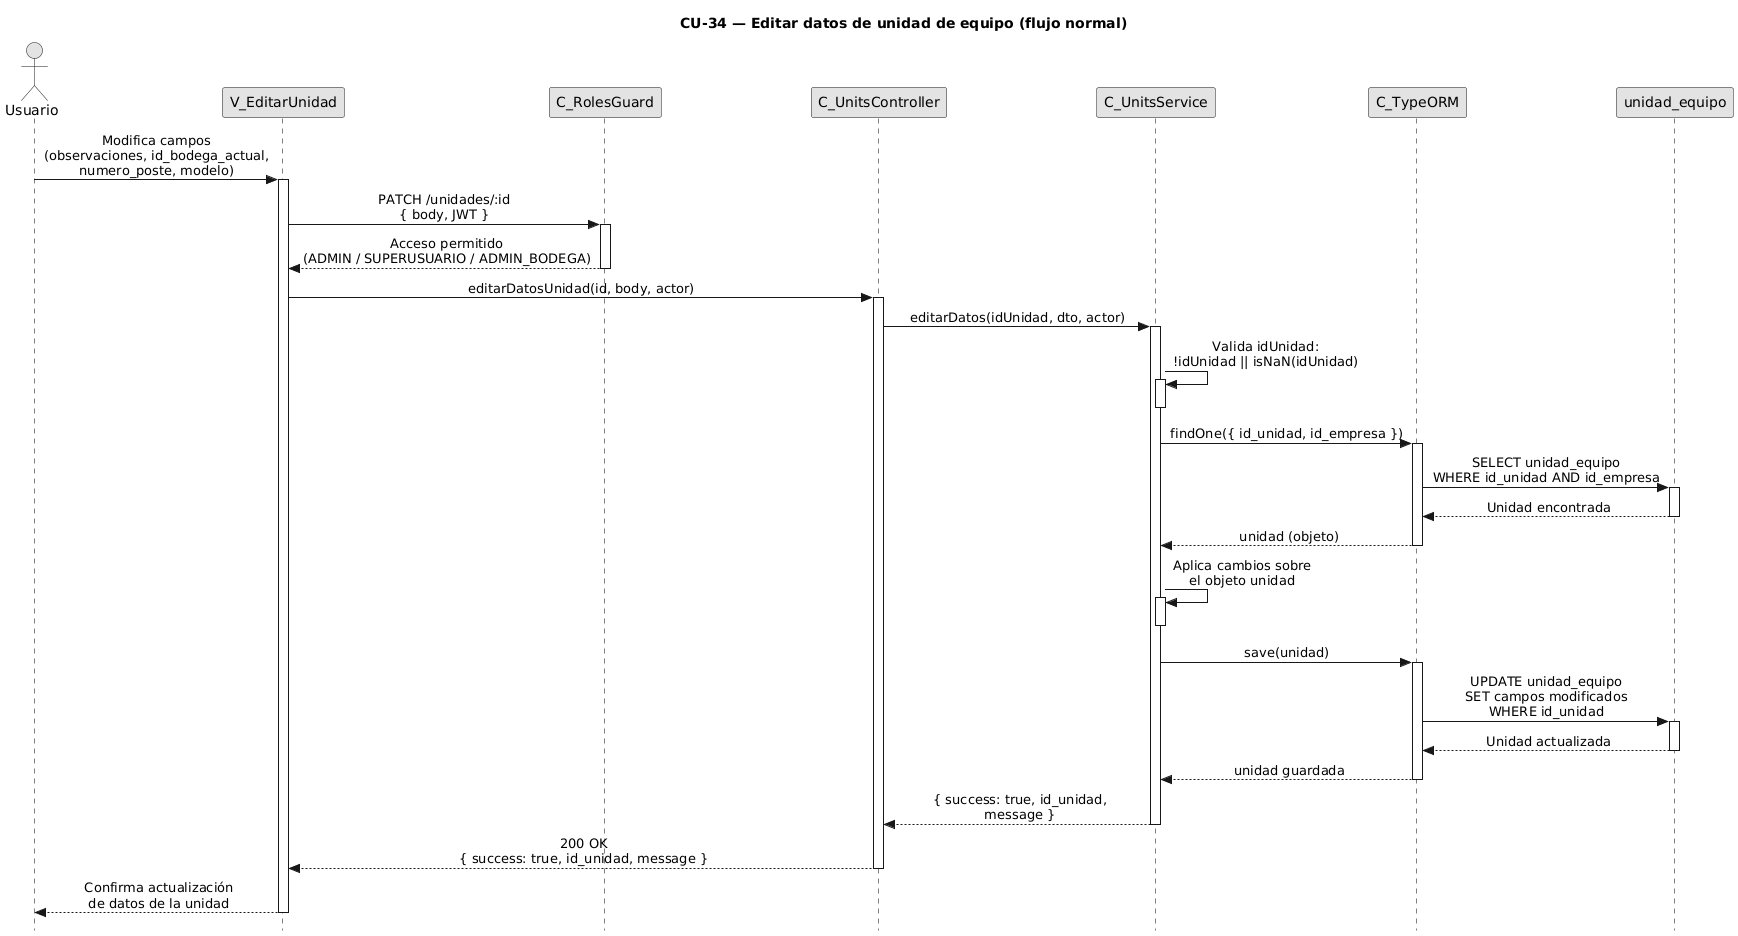

The diagram above was rendered by PlantUML. Its source (embedded in the PNG):
@startuml CU34-normal
title CU-34 — Editar datos de unidad de equipo (flujo normal)

skinparam style strictuml
skinparam monochrome true
skinparam shadowing false
skinparam sequenceMessageAlign center
skinparam ParticipantPadding 70
skinparam ActorPadding 30
skinparam sequence {
  MessageAlign center
  LifeLineBorderColor black
}
hide footbox

actor "Usuario" as user
participant "V_EditarUnidad" as view
participant "C_RolesGuard" as guard
participant "C_UnitsController" as ctrl
participant "C_UnitsService" as svc
participant "C_TypeORM" as orm
participant "unidad_equipo" as ent

user -> view : Modifica campos\n(observaciones, id_bodega_actual,\nnumero_poste, modelo)
activate view

view -> guard : PATCH /unidades/:id\n{ body, JWT }
activate guard

guard --> view : Acceso permitido\n(ADMIN / SUPERUSUARIO / ADMIN_BODEGA)
deactivate guard

view -> ctrl : editarDatosUnidad(id, body, actor)
activate ctrl

ctrl -> svc : editarDatos(idUnidad, dto, actor)
activate svc

svc -> svc : Valida idUnidad:\n!idUnidad || isNaN(idUnidad)
activate svc
deactivate svc

svc -> orm : findOne({ id_unidad, id_empresa })
activate orm

orm -> ent : SELECT unidad_equipo\nWHERE id_unidad AND id_empresa
activate ent
ent --> orm : Unidad encontrada
deactivate ent

orm --> svc : unidad (objeto)
deactivate orm

svc -> svc : Aplica cambios sobre\nel objeto unidad
activate svc
deactivate svc

svc -> orm : save(unidad)
activate orm

orm -> ent : UPDATE unidad_equipo\nSET campos modificados\nWHERE id_unidad
activate ent
ent --> orm : Unidad actualizada
deactivate ent

orm --> svc : unidad guardada
deactivate orm

svc --> ctrl : { success: true, id_unidad,\nmessage }
deactivate svc

ctrl --> view : 200 OK\n{ success: true, id_unidad, message }
deactivate ctrl

view --> user : Confirma actualización\nde datos de la unidad
deactivate view

@enduml